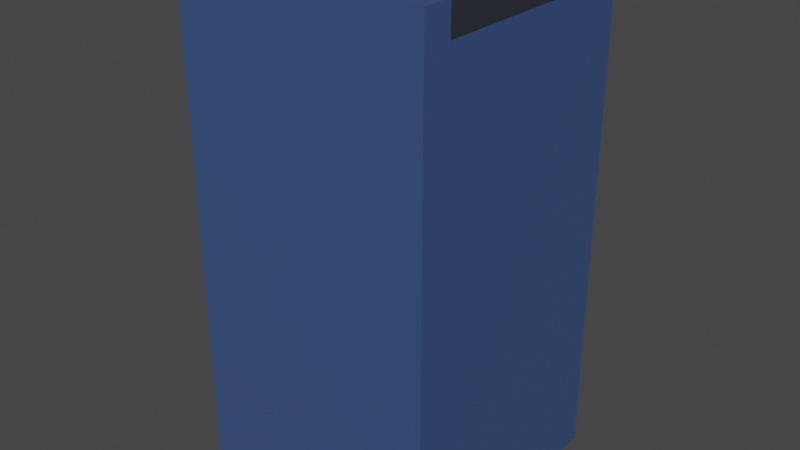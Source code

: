 # Source: wallMiddle.blend  (saved by Blender 2.82.7; exported with 4.5.12 LTS)
import bpy
from mathutils import Matrix  # noqa: F401  (used for matrix-valued properties, if any)

bpy.ops.wm.read_factory_settings(use_empty=True)
scene = bpy.context.scene
scene.name = 'Scene'

# ---- materials (node trees are filled in below, after node groups)
mat_wallmaterial_001 = bpy.data.materials.new('WallMaterial.001')
mat_wallmaterial_001.alpha_threshold = 0.0
mat_wallmaterial_001.use_transparent_shadow = False
mat_wallmaterial_001.line_color = (0.0, 0.0, 0.0, 1.0)
mat_topmaterial_001 = bpy.data.materials.new('TopMaterial.001')
mat_topmaterial_001.use_transparent_shadow = False

# ---- material node trees
mat_wallmaterial_001.use_nodes = True; mat_wallmaterial_001.node_tree.nodes.clear()
_N = mat_wallmaterial_001.node_tree.nodes; _L = mat_wallmaterial_001.node_tree.links
n0 = _N.new('ShaderNodeOutputMaterial'); n0.name = 'Material Output'; n0.location = (300, 300)
n1 = _N.new('ShaderNodeBsdfPrincipled'); n1.name = 'Principled BSDF'; n1.location = (10, 300)
n1.distribution = 'GGX'
n1.subsurface_method = 'BURLEY'
n1.inputs[0].default_value = (0.04333, 0.08366, 0.214, 1.0)
n1.inputs[2].default_value = 0.4
n1.inputs[3].default_value = 1.45
n1.inputs[27].default_value = (0.0, 0.0, 0.0, 1.0)
n1.inputs[28].default_value = 1.0
_L.new(n1.outputs[0], n0.inputs[0])
n0.is_active_output = True
mat_topmaterial_001.use_nodes = True; mat_topmaterial_001.node_tree.nodes.clear()
_N = mat_topmaterial_001.node_tree.nodes; _L = mat_topmaterial_001.node_tree.links
n0 = _N.new('ShaderNodeOutputMaterial'); n0.name = 'Material Output'; n0.location = (300, 300)
n1 = _N.new('ShaderNodeBsdfPrincipled'); n1.name = 'Principled BSDF'; n1.location = (10, 300)
n1.distribution = 'GGX'
n1.subsurface_method = 'BURLEY'
n1.inputs[0].default_value = (0.01912, 0.02139, 0.0291, 1.0)
n1.inputs[3].default_value = 1.45
n1.inputs[27].default_value = (0.0, 0.0, 0.0, 1.0)
n1.inputs[28].default_value = 1.0
_L.new(n1.outputs[0], n0.inputs[0])
n0.is_active_output = True

# ---- world
world_world = bpy.data.worlds.new('World'); scene.world = world_world
world_world.use_nodes = True; world_world.node_tree.nodes.clear()
_N = world_world.node_tree.nodes; _L = world_world.node_tree.links
n0 = _N.new('ShaderNodeOutputWorld'); n0.name = 'World Output'; n0.location = (300, 300)
n1 = _N.new('ShaderNodeBackground'); n1.name = 'Background'; n1.location = (10, 300)
n1.inputs[0].default_value = (0.05088, 0.05088, 0.05088, 1.0)
_L.new(n1.outputs[0], n0.inputs[0])
n0.is_active_output = True
world_world.color = (0.05088, 0.05088, 0.05088)
world_world.use_sun_shadow = False
world_world.sun_shadow_jitter_overblur = 0.0

# ---- meshes
me_cube_002 = bpy.data.meshes.new('Cube.002')
me_cube_002.from_pydata([(0.5, 0.5, -0.996), (0.5, -0.5, 1.004), (0.5, -0.5, -0.996), (0.5, 0.5, 1.004), (0.5, -0.3841, 1.004), (0.5, 0.3841, 1.004), (0.5, -0.3841, 0.8841), (0.5, 0.3841, 0.8841), (0.5, -0.5, 0.8841), (0.5, 0.5, 0.8841), (0.5, 0.3841, -0.996), (0.5, -0.3841, -0.996), (-0.5, 0.5, -0.996), (-0.5, -0.5, 1.004), (-0.5, -0.5, -0.996), (-0.5, 0.5, 1.004), (-0.5, -0.3841, 1.004), (-0.5, 0.3841, 1.004), (-0.5, -0.3841, 0.8841), (-0.5, 0.3841, 0.8841), (-0.5, -0.5, 0.8841), (-0.5, 0.5, 0.8841), (-0.5, 0.3841, -0.996), (-0.5, -0.3841, -0.996)], [], [(11, 2, 14, 23), (5, 3, 15, 17), (0, 10, 22, 12), (5, 7, 19, 17), (8, 2, 14, 20), (4, 1, 13, 16), (10, 11, 23, 22), (4, 6, 18, 16), (1, 8, 20, 13), (9, 0, 12, 21), (7, 6, 18, 19), (3, 9, 21, 15), (19, 21, 15, 17), (18, 20, 13, 16), (18, 23, 22, 19), (14, 20, 18, 23), (12, 22, 19, 21), (6, 4, 1, 8), (7, 5, 3, 9), (9, 7, 10, 0), (2, 11, 6, 8), (6, 7, 10, 11)])
me_cube_002.polygons.foreach_set('material_index', [0, 0, 0, 0, 0, 0, 0, 0, 0, 0, 1, 0, 0, 0, 0, 0, 0, 0, 0, 0, 0, 0])
_uv = me_cube_002.uv_layers.new(name='UVMap')
_uv.uv.foreach_set('vector', [0.0, 0.0, 0.0, 0.0, 0.0, 0.0, 0.0, 0.0, 0.0, 0.0, 0.0, 0.0, 0.0, 0.0, 0.0, 0.0, 0.0, 0.0, 0.0, 0.0, 0.0, 0.0, 0.0, 0.0, 0.0, 0.0, 0.0, 0.0, 0.0, 0.0, 0.0, 0.0, 0.0, 0.0, 0.0, 0.0, 0.0, 0.0, 0.0, 0.0, 0.0, 0.0, 0.0, 0.0, 0.0, 0.0, 0.0, 0.0, 0.0, 0.0, 0.0, 0.0, 0.0, 0.0, 0.0, 0.0, 0.0, 0.0, 0.0, 0.0, 0.0, 0.0, 0.0, 0.0, 0.0, 0.0, 0.0, 0.0, 0.0, 0.0, 0.0, 0.0, 0.0, 0.0, 0.0, 0.0, 0.0, 0.0, 0.0, 0.0, 0.0, 0.0, 0.0, 0.0, 0.0, 0.0, 0.0, 0.0, 0.0, 0.0, 0.0, 0.0, 0.0, 0.0, 0.0, 0.0, 0.0, 0.0, 0.0, 0.0, 0.0, 0.0, 0.0, 0.0, 0.0, 0.0, 0.0, 0.0, 0.0, 0.0, 0.0, 0.0, 0.0, 0.0, 0.0, 0.0, 0.0, 0.0, 0.0, 0.0, 0.0, 0.0, 0.0, 0.0, 0.0, 0.0, 0.0, 0.0, 0.0, 0.0, 0.0, 0.0, 0.0, 0.0, 0.0, 0.0, 0.0, 0.0, 0.0, 0.0, 0.0, 0.0, 0.0, 0.0, 0.0, 0.0, 0.0, 0.0, 0.0, 0.0, 0.0, 0.0, 0.0, 0.0, 0.0, 0.0, 0.0, 0.0, 0.0, 0.0, 0.0, 0.0, 0.0, 0.0, 0.0, 0.0, 0.0, 0.0, 0.0, 0.0, 0.0, 0.0, 0.0, 0.0, 0.0, 0.0])
me_cube_002.materials.append(mat_wallmaterial_001)
me_cube_002.materials.append(mat_topmaterial_001)
me_cube_002.use_remesh_preserve_volume = False
me_cube_002.use_remesh_preserve_attributes = False
me_cube_002.use_mirror_vertex_groups = False
me_cube_002.update()

# ---- objects
ob_wallmiddle = bpy.data.objects.new('WallMiddle', me_cube_002)

# ---- transforms, parenting, visibility, modifiers, constraints
ob_wallmiddle.location = (0.5, 0.5, 0.996)
ob_wallmiddle.lock_rotations_4d = False
ob_wallmiddle.empty_display_type = 'ARROWS'
ob_wallmiddle.lineart.crease_threshold = 0.0

# ---- collection membership
scene.collection.objects.link(ob_wallmiddle)

# ---- scene / render settings (as saved in the file)
scene.frame_start = 1; scene.frame_end = 250; scene.frame_set(1)
scene.render.engine = 'BLENDER_EEVEE_NEXT'
scene.cycles.use_denoising = False
scene.cycles.samples = 128
scene.cycles.sampling_pattern = 'TABULATED_SOBOL'
scene.cycles.use_adaptive_sampling = False
scene.cycles.use_light_tree = False
scene.view_settings.view_transform = 'Filmic'
bpy.context.view_layer.update()

# ---- added for rendering (the .blend has no active camera and no usable light): camera, sun
cam_auto = bpy.data.cameras.new('AutoCamera')
cam_auto.lens = 50.0
cam_auto.sensor_width = 36.0
cam_auto.clip_end = 1000.0
ob_auto_camera = bpy.data.objects.new('AutoCamera', cam_auto)
scene.collection.objects.link(ob_auto_camera)
ob_auto_camera.location = (2.76633, -2.21959, 2.81306)
ob_auto_camera.rotation_euler = (1.09748, -7.21219e-08, 0.694738)
scene.camera = ob_auto_camera
light_auto_sun = bpy.data.lights.new('AutoSun', 'SUN')
light_auto_sun.energy = 3.0
light_auto_sun.angle = 0.0523599
ob_auto_sun = bpy.data.objects.new('AutoSun', light_auto_sun)
scene.collection.objects.link(ob_auto_sun)
ob_auto_sun.rotation_euler = (0.872665, 0.174533, 0.523599)
bpy.context.view_layer.update()

